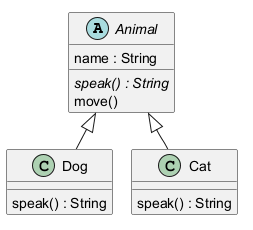

The diagram above was rendered by PlantUML. Its source (embedded in the PNG):
@startuml
abstract class Animal {
  name : String
  {abstract} speak() : String
  move()
}
class Dog {
  speak() : String
}
class Cat {
  speak() : String
}
Animal <|-- Dog
Animal <|-- Cat
@enduml